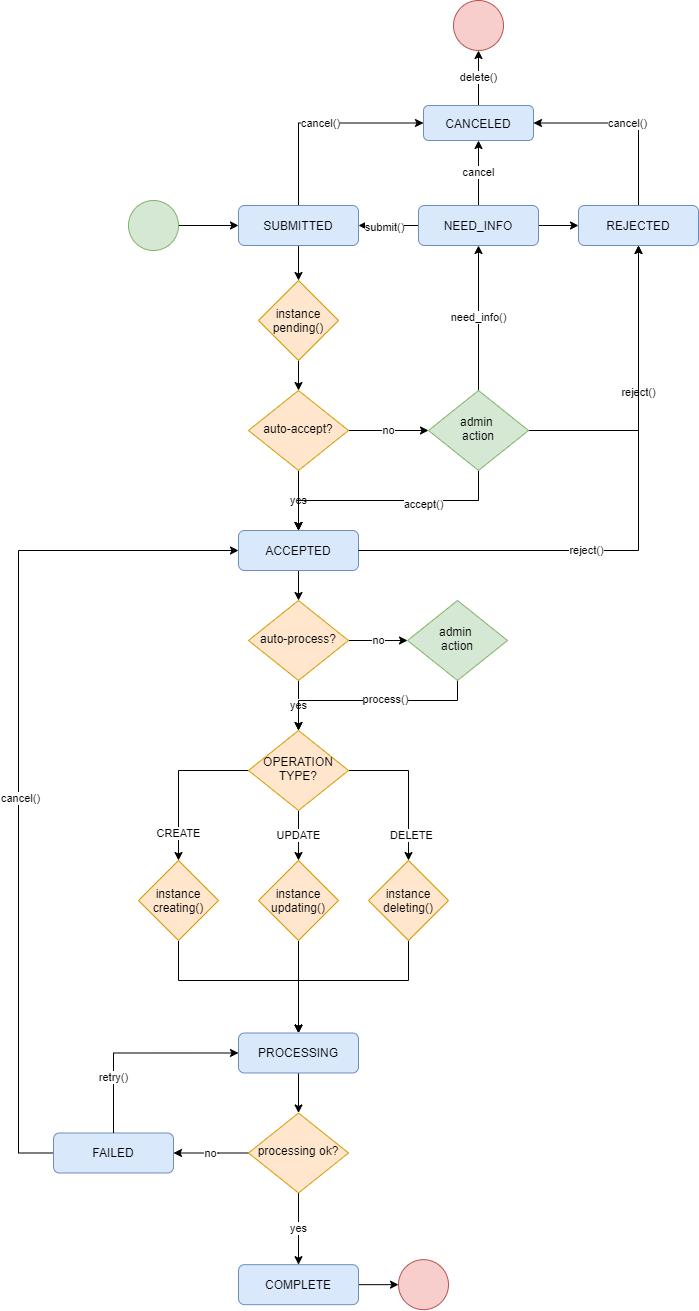

The diagram above was exported from draw.io. Its source (the exported page's mxGraphModel, read from the mxfile embedded in the PNG):
<mxGraphModel dx="1422" dy="1874" grid="1" gridSize="10" guides="1" tooltips="1" connect="1" arrows="1" fold="1" page="1" pageScale="1" pageWidth="827" pageHeight="1169" math="0" shadow="0">
  <root>
    <mxCell id="WIyWlLk6GJQsqaUBKTNV-0" />
    <mxCell id="WIyWlLk6GJQsqaUBKTNV-1" parent="WIyWlLk6GJQsqaUBKTNV-0" />
    <mxCell id="crapR83dW9knbErxzXnO-4" value="cancel()" style="edgeStyle=orthogonalEdgeStyle;rounded=0;orthogonalLoop=1;jettySize=auto;html=1;exitX=0.5;exitY=0;exitDx=0;exitDy=0;entryX=0;entryY=0.5;entryDx=0;entryDy=0;" parent="WIyWlLk6GJQsqaUBKTNV-1" source="WIyWlLk6GJQsqaUBKTNV-3" target="XY3BsFtgc77lcQVmXlbl-0" edge="1">
      <mxGeometry relative="1" as="geometry">
        <mxPoint x="495" y="100" as="targetPoint" />
      </mxGeometry>
    </mxCell>
    <mxCell id="h2onIBm3lN720h_dFX0G-50" value="" style="edgeStyle=orthogonalEdgeStyle;rounded=0;orthogonalLoop=1;jettySize=auto;html=1;" parent="WIyWlLk6GJQsqaUBKTNV-1" source="WIyWlLk6GJQsqaUBKTNV-3" target="h2onIBm3lN720h_dFX0G-49" edge="1">
      <mxGeometry relative="1" as="geometry" />
    </mxCell>
    <mxCell id="WIyWlLk6GJQsqaUBKTNV-3" value="SUBMITTED" style="rounded=1;whiteSpace=wrap;html=1;fontSize=12;glass=0;strokeWidth=1;shadow=0;fillColor=#dae8fc;strokeColor=#6c8ebf;" parent="WIyWlLk6GJQsqaUBKTNV-1" vertex="1">
      <mxGeometry x="310" y="65" width="120" height="40" as="geometry" />
    </mxCell>
    <mxCell id="h2onIBm3lN720h_dFX0G-40" value="yes" style="edgeStyle=orthogonalEdgeStyle;rounded=0;orthogonalLoop=1;jettySize=auto;html=1;entryX=0.5;entryY=0;entryDx=0;entryDy=0;" parent="WIyWlLk6GJQsqaUBKTNV-1" source="WIyWlLk6GJQsqaUBKTNV-6" target="rdJa_3Ymqi-fqrP2yqNr-6" edge="1">
      <mxGeometry relative="1" as="geometry" />
    </mxCell>
    <mxCell id="h2onIBm3lN720h_dFX0G-41" value="no" style="edgeStyle=orthogonalEdgeStyle;rounded=0;orthogonalLoop=1;jettySize=auto;html=1;" parent="WIyWlLk6GJQsqaUBKTNV-1" source="WIyWlLk6GJQsqaUBKTNV-6" target="WIyWlLk6GJQsqaUBKTNV-12" edge="1">
      <mxGeometry relative="1" as="geometry">
        <Array as="points">
          <mxPoint x="290" y="1012" />
          <mxPoint x="290" y="1012" />
        </Array>
      </mxGeometry>
    </mxCell>
    <mxCell id="WIyWlLk6GJQsqaUBKTNV-6" value="processing ok?" style="rhombus;whiteSpace=wrap;html=1;shadow=0;fontFamily=Helvetica;fontSize=12;align=center;strokeWidth=1;spacing=6;spacingTop=-4;fillColor=#ffe6cc;strokeColor=#d79b00;" parent="WIyWlLk6GJQsqaUBKTNV-1" vertex="1">
      <mxGeometry x="320" y="972.49" width="100" height="80" as="geometry" />
    </mxCell>
    <mxCell id="h2onIBm3lN720h_dFX0G-33" value="" style="edgeStyle=orthogonalEdgeStyle;rounded=0;orthogonalLoop=1;jettySize=auto;html=1;" parent="WIyWlLk6GJQsqaUBKTNV-1" source="WIyWlLk6GJQsqaUBKTNV-7" target="h2onIBm3lN720h_dFX0G-29" edge="1">
      <mxGeometry relative="1" as="geometry" />
    </mxCell>
    <mxCell id="WIyWlLk6GJQsqaUBKTNV-7" value="ACCEPTED" style="rounded=1;whiteSpace=wrap;html=1;fontSize=12;glass=0;strokeWidth=1;shadow=0;fillColor=#dae8fc;strokeColor=#6c8ebf;" parent="WIyWlLk6GJQsqaUBKTNV-1" vertex="1">
      <mxGeometry x="310" y="390" width="120" height="40" as="geometry" />
    </mxCell>
    <mxCell id="h2onIBm3lN720h_dFX0G-42" style="edgeStyle=orthogonalEdgeStyle;rounded=0;orthogonalLoop=1;jettySize=auto;html=1;entryX=0;entryY=0.5;entryDx=0;entryDy=0;exitX=0;exitY=0.5;exitDx=0;exitDy=0;" parent="WIyWlLk6GJQsqaUBKTNV-1" source="WIyWlLk6GJQsqaUBKTNV-12" target="WIyWlLk6GJQsqaUBKTNV-7" edge="1">
      <mxGeometry relative="1" as="geometry">
        <Array as="points">
          <mxPoint x="90" y="1013" />
          <mxPoint x="90" y="410" />
        </Array>
      </mxGeometry>
    </mxCell>
    <mxCell id="h2onIBm3lN720h_dFX0G-43" value="cancel()" style="edgeLabel;html=1;align=center;verticalAlign=middle;resizable=0;points=[];" parent="h2onIBm3lN720h_dFX0G-42" vertex="1" connectable="0">
      <mxGeometry x="-0.0905" y="-1" relative="1" as="geometry">
        <mxPoint as="offset" />
      </mxGeometry>
    </mxCell>
    <mxCell id="WIyWlLk6GJQsqaUBKTNV-12" value="FAILED" style="rounded=1;whiteSpace=wrap;html=1;fontSize=12;glass=0;strokeWidth=1;shadow=0;fillColor=#dae8fc;strokeColor=#6c8ebf;" parent="WIyWlLk6GJQsqaUBKTNV-1" vertex="1">
      <mxGeometry x="125" y="992.49" width="120" height="40" as="geometry" />
    </mxCell>
    <mxCell id="crapR83dW9knbErxzXnO-2" value="cancel()" style="edgeStyle=orthogonalEdgeStyle;rounded=0;orthogonalLoop=1;jettySize=auto;html=1;exitX=0.5;exitY=0;exitDx=0;exitDy=0;entryX=1;entryY=0.5;entryDx=0;entryDy=0;" parent="WIyWlLk6GJQsqaUBKTNV-1" source="rdJa_3Ymqi-fqrP2yqNr-0" target="XY3BsFtgc77lcQVmXlbl-0" edge="1">
      <mxGeometry relative="1" as="geometry">
        <mxPoint x="585" y="105" as="targetPoint" />
      </mxGeometry>
    </mxCell>
    <mxCell id="rdJa_3Ymqi-fqrP2yqNr-0" value="REJECTED" style="rounded=1;whiteSpace=wrap;html=1;fontSize=12;glass=0;strokeWidth=1;shadow=0;fillColor=#dae8fc;strokeColor=#6c8ebf;" parent="WIyWlLk6GJQsqaUBKTNV-1" vertex="1">
      <mxGeometry x="650" y="65" width="120" height="40" as="geometry" />
    </mxCell>
    <mxCell id="h2onIBm3lN720h_dFX0G-48" value="" style="edgeStyle=orthogonalEdgeStyle;rounded=0;orthogonalLoop=1;jettySize=auto;html=1;" parent="WIyWlLk6GJQsqaUBKTNV-1" source="rdJa_3Ymqi-fqrP2yqNr-6" target="h2onIBm3lN720h_dFX0G-47" edge="1">
      <mxGeometry relative="1" as="geometry" />
    </mxCell>
    <mxCell id="rdJa_3Ymqi-fqrP2yqNr-6" value="COMPLETE" style="rounded=1;whiteSpace=wrap;html=1;fontSize=12;glass=0;strokeWidth=1;shadow=0;fillColor=#dae8fc;strokeColor=#6c8ebf;" parent="WIyWlLk6GJQsqaUBKTNV-1" vertex="1">
      <mxGeometry x="310" y="1124.16" width="120" height="40" as="geometry" />
    </mxCell>
    <mxCell id="rdJa_3Ymqi-fqrP2yqNr-33" value="" style="edgeStyle=orthogonalEdgeStyle;rounded=0;orthogonalLoop=1;jettySize=auto;html=1;" parent="WIyWlLk6GJQsqaUBKTNV-1" source="rdJa_3Ymqi-fqrP2yqNr-32" target="WIyWlLk6GJQsqaUBKTNV-3" edge="1">
      <mxGeometry relative="1" as="geometry" />
    </mxCell>
    <mxCell id="rdJa_3Ymqi-fqrP2yqNr-32" value="" style="ellipse;whiteSpace=wrap;html=1;aspect=fixed;fillColor=#d5e8d4;strokeColor=#82b366;" parent="WIyWlLk6GJQsqaUBKTNV-1" vertex="1">
      <mxGeometry x="200" y="60" width="50" height="50" as="geometry" />
    </mxCell>
    <mxCell id="rdJa_3Ymqi-fqrP2yqNr-39" value="yes" style="edgeStyle=orthogonalEdgeStyle;rounded=0;orthogonalLoop=1;jettySize=auto;html=1;exitX=0.5;exitY=1;exitDx=0;exitDy=0;" parent="WIyWlLk6GJQsqaUBKTNV-1" source="h2onIBm3lN720h_dFX0G-25" target="WIyWlLk6GJQsqaUBKTNV-7" edge="1">
      <mxGeometry relative="1" as="geometry" />
    </mxCell>
    <mxCell id="rdJa_3Ymqi-fqrP2yqNr-40" value="reject()" style="edgeStyle=orthogonalEdgeStyle;rounded=0;orthogonalLoop=1;jettySize=auto;html=1;exitX=1;exitY=0.5;exitDx=0;exitDy=0;entryX=0.5;entryY=1;entryDx=0;entryDy=0;" parent="WIyWlLk6GJQsqaUBKTNV-1" source="rdJa_3Ymqi-fqrP2yqNr-38" target="rdJa_3Ymqi-fqrP2yqNr-0" edge="1">
      <mxGeometry relative="1" as="geometry" />
    </mxCell>
    <mxCell id="h2onIBm3lN720h_dFX0G-30" style="edgeStyle=orthogonalEdgeStyle;rounded=0;orthogonalLoop=1;jettySize=auto;html=1;entryX=0.5;entryY=0;entryDx=0;entryDy=0;exitX=0.5;exitY=1;exitDx=0;exitDy=0;" parent="WIyWlLk6GJQsqaUBKTNV-1" source="rdJa_3Ymqi-fqrP2yqNr-38" target="WIyWlLk6GJQsqaUBKTNV-7" edge="1">
      <mxGeometry relative="1" as="geometry" />
    </mxCell>
    <mxCell id="h2onIBm3lN720h_dFX0G-31" value="accept()" style="edgeLabel;html=1;align=center;verticalAlign=middle;resizable=0;points=[];" parent="h2onIBm3lN720h_dFX0G-30" vertex="1" connectable="0">
      <mxGeometry x="-0.2821" y="3" relative="1" as="geometry">
        <mxPoint as="offset" />
      </mxGeometry>
    </mxCell>
    <mxCell id="h2onIBm3lN720h_dFX0G-55" value="need_info()" style="edgeStyle=orthogonalEdgeStyle;rounded=0;orthogonalLoop=1;jettySize=auto;html=1;entryX=0.5;entryY=1;entryDx=0;entryDy=0;" parent="WIyWlLk6GJQsqaUBKTNV-1" source="rdJa_3Ymqi-fqrP2yqNr-38" target="h2onIBm3lN720h_dFX0G-54" edge="1">
      <mxGeometry relative="1" as="geometry" />
    </mxCell>
    <mxCell id="rdJa_3Ymqi-fqrP2yqNr-38" value="admin &lt;br&gt;action" style="rhombus;whiteSpace=wrap;html=1;shadow=0;fontFamily=Helvetica;fontSize=12;align=center;strokeWidth=1;spacing=6;spacingTop=-4;fillColor=#d5e8d4;strokeColor=#82b366;" parent="WIyWlLk6GJQsqaUBKTNV-1" vertex="1">
      <mxGeometry x="500" y="250" width="100" height="80" as="geometry" />
    </mxCell>
    <mxCell id="h2onIBm3lN720h_dFX0G-61" value="delete()" style="edgeStyle=orthogonalEdgeStyle;rounded=0;orthogonalLoop=1;jettySize=auto;html=1;" parent="WIyWlLk6GJQsqaUBKTNV-1" source="XY3BsFtgc77lcQVmXlbl-0" target="h2onIBm3lN720h_dFX0G-60" edge="1">
      <mxGeometry relative="1" as="geometry" />
    </mxCell>
    <mxCell id="XY3BsFtgc77lcQVmXlbl-0" value="&lt;span&gt;CANCELED&lt;/span&gt;" style="rounded=1;whiteSpace=wrap;html=1;fillColor=#dae8fc;strokeColor=#6c8ebf;" parent="WIyWlLk6GJQsqaUBKTNV-1" vertex="1">
      <mxGeometry x="495" y="-35" width="110" height="35" as="geometry" />
    </mxCell>
    <mxCell id="h2onIBm3lN720h_dFX0G-3" value="" style="edgeStyle=orthogonalEdgeStyle;rounded=0;orthogonalLoop=1;jettySize=auto;html=1;" parent="WIyWlLk6GJQsqaUBKTNV-1" source="h2onIBm3lN720h_dFX0G-0" target="WIyWlLk6GJQsqaUBKTNV-6" edge="1">
      <mxGeometry relative="1" as="geometry" />
    </mxCell>
    <mxCell id="h2onIBm3lN720h_dFX0G-0" value="PROCESSING" style="rounded=1;whiteSpace=wrap;html=1;fontSize=12;glass=0;strokeWidth=1;shadow=0;fillColor=#dae8fc;strokeColor=#6c8ebf;" parent="WIyWlLk6GJQsqaUBKTNV-1" vertex="1">
      <mxGeometry x="310" y="892.49" width="120" height="40" as="geometry" />
    </mxCell>
    <mxCell id="h2onIBm3lN720h_dFX0G-6" value="retry()" style="edgeStyle=orthogonalEdgeStyle;rounded=0;orthogonalLoop=1;jettySize=auto;html=1;exitX=0.5;exitY=0;exitDx=0;exitDy=0;entryX=0;entryY=0.5;entryDx=0;entryDy=0;" parent="WIyWlLk6GJQsqaUBKTNV-1" source="WIyWlLk6GJQsqaUBKTNV-12" target="h2onIBm3lN720h_dFX0G-0" edge="1">
      <mxGeometry x="-0.4595" relative="1" as="geometry">
        <mxPoint x="575" y="992.49" as="sourcePoint" />
        <mxPoint x="715" y="542.49" as="targetPoint" />
        <Array as="points">
          <mxPoint x="185" y="913" />
        </Array>
        <mxPoint as="offset" />
      </mxGeometry>
    </mxCell>
    <mxCell id="h2onIBm3lN720h_dFX0G-7" value="reject()" style="edgeStyle=orthogonalEdgeStyle;rounded=0;orthogonalLoop=1;jettySize=auto;html=1;exitX=1;exitY=0.5;exitDx=0;exitDy=0;entryX=0.5;entryY=1;entryDx=0;entryDy=0;" parent="WIyWlLk6GJQsqaUBKTNV-1" source="WIyWlLk6GJQsqaUBKTNV-7" target="rdJa_3Ymqi-fqrP2yqNr-0" edge="1">
      <mxGeometry x="-0.2222" relative="1" as="geometry">
        <mxPoint x="430" y="250" as="sourcePoint" />
        <mxPoint x="710" y="100" as="targetPoint" />
        <mxPoint as="offset" />
      </mxGeometry>
    </mxCell>
    <mxCell id="h2onIBm3lN720h_dFX0G-18" value="CREATE" style="edgeStyle=orthogonalEdgeStyle;rounded=0;orthogonalLoop=1;jettySize=auto;html=1;entryX=0.5;entryY=0;entryDx=0;entryDy=0;" parent="WIyWlLk6GJQsqaUBKTNV-1" source="h2onIBm3lN720h_dFX0G-13" target="h2onIBm3lN720h_dFX0G-44" edge="1">
      <mxGeometry x="0.6571" relative="1" as="geometry">
        <mxPoint x="230" y="732.49" as="targetPoint" />
        <mxPoint as="offset" />
      </mxGeometry>
    </mxCell>
    <mxCell id="h2onIBm3lN720h_dFX0G-20" style="edgeStyle=orthogonalEdgeStyle;rounded=0;orthogonalLoop=1;jettySize=auto;html=1;entryX=0.5;entryY=0;entryDx=0;entryDy=0;" parent="WIyWlLk6GJQsqaUBKTNV-1" source="h2onIBm3lN720h_dFX0G-13" target="h2onIBm3lN720h_dFX0G-46" edge="1">
      <mxGeometry relative="1" as="geometry">
        <mxPoint x="535" y="732.49" as="targetPoint" />
      </mxGeometry>
    </mxCell>
    <mxCell id="h2onIBm3lN720h_dFX0G-21" value="DELETE" style="edgeLabel;html=1;align=center;verticalAlign=middle;resizable=0;points=[];" parent="h2onIBm3lN720h_dFX0G-20" vertex="1" connectable="0">
      <mxGeometry x="0.4365" y="2" relative="1" as="geometry">
        <mxPoint x="-2" y="79.17" as="offset" />
      </mxGeometry>
    </mxCell>
    <mxCell id="h2onIBm3lN720h_dFX0G-52" value="DELETE" style="edgeLabel;html=1;align=center;verticalAlign=middle;resizable=0;points=[];" parent="h2onIBm3lN720h_dFX0G-20" vertex="1" connectable="0">
      <mxGeometry x="0.6583" y="2" relative="1" as="geometry">
        <mxPoint as="offset" />
      </mxGeometry>
    </mxCell>
    <mxCell id="h2onIBm3lN720h_dFX0G-28" value="UPDATE" style="edgeStyle=orthogonalEdgeStyle;rounded=0;orthogonalLoop=1;jettySize=auto;html=1;exitX=0.5;exitY=1;exitDx=0;exitDy=0;entryX=0.5;entryY=0;entryDx=0;entryDy=0;" parent="WIyWlLk6GJQsqaUBKTNV-1" source="h2onIBm3lN720h_dFX0G-13" target="h2onIBm3lN720h_dFX0G-45" edge="1">
      <mxGeometry relative="1" as="geometry">
        <mxPoint x="370" y="720" as="sourcePoint" />
        <mxPoint x="370" y="782.49" as="targetPoint" />
      </mxGeometry>
    </mxCell>
    <mxCell id="h2onIBm3lN720h_dFX0G-13" value="OPERATION TYPE?" style="rhombus;whiteSpace=wrap;html=1;shadow=0;fontFamily=Helvetica;fontSize=12;align=center;strokeWidth=1;spacing=6;spacingTop=-4;fillColor=#ffe6cc;strokeColor=#d79b00;" parent="WIyWlLk6GJQsqaUBKTNV-1" vertex="1">
      <mxGeometry x="320" y="590" width="100" height="80" as="geometry" />
    </mxCell>
    <mxCell id="h2onIBm3lN720h_dFX0G-23" style="edgeStyle=orthogonalEdgeStyle;rounded=0;orthogonalLoop=1;jettySize=auto;html=1;entryX=0.5;entryY=0;entryDx=0;entryDy=0;exitX=0.5;exitY=1;exitDx=0;exitDy=0;" parent="WIyWlLk6GJQsqaUBKTNV-1" source="h2onIBm3lN720h_dFX0G-44" target="h2onIBm3lN720h_dFX0G-0" edge="1">
      <mxGeometry relative="1" as="geometry">
        <mxPoint x="230" y="842.49" as="sourcePoint" />
        <mxPoint x="265" y="904.16" as="targetPoint" />
        <Array as="points">
          <mxPoint x="250" y="840" />
          <mxPoint x="370" y="840" />
        </Array>
      </mxGeometry>
    </mxCell>
    <mxCell id="h2onIBm3lN720h_dFX0G-22" value="" style="edgeStyle=orthogonalEdgeStyle;rounded=0;orthogonalLoop=1;jettySize=auto;html=1;exitX=0.5;exitY=1;exitDx=0;exitDy=0;" parent="WIyWlLk6GJQsqaUBKTNV-1" source="h2onIBm3lN720h_dFX0G-45" target="h2onIBm3lN720h_dFX0G-0" edge="1">
      <mxGeometry relative="1" as="geometry">
        <mxPoint x="370" y="842.49" as="sourcePoint" />
      </mxGeometry>
    </mxCell>
    <mxCell id="h2onIBm3lN720h_dFX0G-35" style="edgeStyle=orthogonalEdgeStyle;rounded=0;orthogonalLoop=1;jettySize=auto;html=1;entryX=0.5;entryY=0;entryDx=0;entryDy=0;exitX=0.5;exitY=1;exitDx=0;exitDy=0;" parent="WIyWlLk6GJQsqaUBKTNV-1" source="h2onIBm3lN720h_dFX0G-46" target="h2onIBm3lN720h_dFX0G-0" edge="1">
      <mxGeometry relative="1" as="geometry">
        <mxPoint x="535" y="842.49" as="sourcePoint" />
        <Array as="points">
          <mxPoint x="480" y="840" />
          <mxPoint x="370" y="840" />
        </Array>
      </mxGeometry>
    </mxCell>
    <mxCell id="h2onIBm3lN720h_dFX0G-26" value="" style="edgeStyle=orthogonalEdgeStyle;rounded=0;orthogonalLoop=1;jettySize=auto;html=1;" parent="WIyWlLk6GJQsqaUBKTNV-1" source="h2onIBm3lN720h_dFX0G-25" target="WIyWlLk6GJQsqaUBKTNV-7" edge="1">
      <mxGeometry relative="1" as="geometry" />
    </mxCell>
    <mxCell id="h2onIBm3lN720h_dFX0G-32" value="no" style="edgeStyle=orthogonalEdgeStyle;rounded=0;orthogonalLoop=1;jettySize=auto;html=1;" parent="WIyWlLk6GJQsqaUBKTNV-1" source="h2onIBm3lN720h_dFX0G-25" target="rdJa_3Ymqi-fqrP2yqNr-38" edge="1">
      <mxGeometry relative="1" as="geometry" />
    </mxCell>
    <mxCell id="h2onIBm3lN720h_dFX0G-25" value="auto-accept?" style="rhombus;whiteSpace=wrap;html=1;shadow=0;fontFamily=Helvetica;fontSize=12;align=center;strokeWidth=1;spacing=6;spacingTop=-4;fillColor=#ffe6cc;strokeColor=#d79b00;" parent="WIyWlLk6GJQsqaUBKTNV-1" vertex="1">
      <mxGeometry x="320" y="250" width="100" height="80" as="geometry" />
    </mxCell>
    <mxCell id="h2onIBm3lN720h_dFX0G-34" value="yes" style="edgeStyle=orthogonalEdgeStyle;rounded=0;orthogonalLoop=1;jettySize=auto;html=1;" parent="WIyWlLk6GJQsqaUBKTNV-1" source="h2onIBm3lN720h_dFX0G-29" target="h2onIBm3lN720h_dFX0G-13" edge="1">
      <mxGeometry relative="1" as="geometry" />
    </mxCell>
    <mxCell id="h2onIBm3lN720h_dFX0G-39" value="no" style="edgeStyle=orthogonalEdgeStyle;rounded=0;orthogonalLoop=1;jettySize=auto;html=1;" parent="WIyWlLk6GJQsqaUBKTNV-1" source="h2onIBm3lN720h_dFX0G-29" target="h2onIBm3lN720h_dFX0G-36" edge="1">
      <mxGeometry relative="1" as="geometry" />
    </mxCell>
    <mxCell id="h2onIBm3lN720h_dFX0G-29" value="auto-process?" style="rhombus;whiteSpace=wrap;html=1;shadow=0;fontFamily=Helvetica;fontSize=12;align=center;strokeWidth=1;spacing=6;spacingTop=-4;fillColor=#ffe6cc;strokeColor=#d79b00;" parent="WIyWlLk6GJQsqaUBKTNV-1" vertex="1">
      <mxGeometry x="320" y="460" width="100" height="80" as="geometry" />
    </mxCell>
    <mxCell id="h2onIBm3lN720h_dFX0G-37" style="edgeStyle=orthogonalEdgeStyle;rounded=0;orthogonalLoop=1;jettySize=auto;html=1;entryX=0.5;entryY=0;entryDx=0;entryDy=0;exitX=0.5;exitY=1;exitDx=0;exitDy=0;" parent="WIyWlLk6GJQsqaUBKTNV-1" source="h2onIBm3lN720h_dFX0G-36" target="h2onIBm3lN720h_dFX0G-13" edge="1">
      <mxGeometry relative="1" as="geometry">
        <Array as="points">
          <mxPoint x="529" y="560" />
          <mxPoint x="370" y="560" />
        </Array>
      </mxGeometry>
    </mxCell>
    <mxCell id="h2onIBm3lN720h_dFX0G-38" value="process()" style="edgeLabel;html=1;align=center;verticalAlign=middle;resizable=0;points=[];" parent="h2onIBm3lN720h_dFX0G-37" vertex="1" connectable="0">
      <mxGeometry x="-0.1111" y="-2" relative="1" as="geometry">
        <mxPoint as="offset" />
      </mxGeometry>
    </mxCell>
    <mxCell id="h2onIBm3lN720h_dFX0G-36" value="admin &lt;br&gt;action" style="rhombus;whiteSpace=wrap;html=1;shadow=0;fontFamily=Helvetica;fontSize=12;align=center;strokeWidth=1;spacing=6;spacingTop=-4;fillColor=#d5e8d4;strokeColor=#82b366;" parent="WIyWlLk6GJQsqaUBKTNV-1" vertex="1">
      <mxGeometry x="479" y="460" width="100" height="80" as="geometry" />
    </mxCell>
    <mxCell id="h2onIBm3lN720h_dFX0G-44" value="&lt;span&gt;instance creating()&lt;/span&gt;" style="rhombus;whiteSpace=wrap;html=1;fillColor=#ffe6cc;strokeColor=#d79b00;" parent="WIyWlLk6GJQsqaUBKTNV-1" vertex="1">
      <mxGeometry x="210" y="720" width="80" height="80" as="geometry" />
    </mxCell>
    <mxCell id="h2onIBm3lN720h_dFX0G-45" value="&lt;span&gt;instance updating()&lt;/span&gt;" style="rhombus;whiteSpace=wrap;html=1;fillColor=#ffe6cc;strokeColor=#d79b00;" parent="WIyWlLk6GJQsqaUBKTNV-1" vertex="1">
      <mxGeometry x="330" y="720" width="80" height="80" as="geometry" />
    </mxCell>
    <mxCell id="h2onIBm3lN720h_dFX0G-46" value="&lt;span&gt;instance deleting()&lt;/span&gt;" style="rhombus;whiteSpace=wrap;html=1;fillColor=#ffe6cc;strokeColor=#d79b00;" parent="WIyWlLk6GJQsqaUBKTNV-1" vertex="1">
      <mxGeometry x="440" y="720" width="80" height="80" as="geometry" />
    </mxCell>
    <mxCell id="h2onIBm3lN720h_dFX0G-47" value="" style="ellipse;whiteSpace=wrap;html=1;aspect=fixed;fillColor=#f8cecc;strokeColor=#b85450;" parent="WIyWlLk6GJQsqaUBKTNV-1" vertex="1">
      <mxGeometry x="470" y="1119.16" width="50" height="50" as="geometry" />
    </mxCell>
    <mxCell id="h2onIBm3lN720h_dFX0G-51" style="edgeStyle=orthogonalEdgeStyle;rounded=0;orthogonalLoop=1;jettySize=auto;html=1;exitX=0.5;exitY=1;exitDx=0;exitDy=0;entryX=0.5;entryY=0;entryDx=0;entryDy=0;" parent="WIyWlLk6GJQsqaUBKTNV-1" source="h2onIBm3lN720h_dFX0G-49" target="h2onIBm3lN720h_dFX0G-25" edge="1">
      <mxGeometry relative="1" as="geometry" />
    </mxCell>
    <mxCell id="h2onIBm3lN720h_dFX0G-49" value="&lt;span&gt;instance pending()&lt;/span&gt;" style="rhombus;whiteSpace=wrap;html=1;fillColor=#ffe6cc;strokeColor=#d79b00;" parent="WIyWlLk6GJQsqaUBKTNV-1" vertex="1">
      <mxGeometry x="330" y="140" width="80" height="80" as="geometry" />
    </mxCell>
    <mxCell id="h2onIBm3lN720h_dFX0G-56" value="" style="edgeStyle=orthogonalEdgeStyle;rounded=0;orthogonalLoop=1;jettySize=auto;html=1;" parent="WIyWlLk6GJQsqaUBKTNV-1" source="h2onIBm3lN720h_dFX0G-54" target="WIyWlLk6GJQsqaUBKTNV-3" edge="1">
      <mxGeometry relative="1" as="geometry" />
    </mxCell>
    <mxCell id="h2onIBm3lN720h_dFX0G-57" value="submit()" style="edgeLabel;html=1;align=center;verticalAlign=middle;resizable=0;points=[];" parent="h2onIBm3lN720h_dFX0G-56" vertex="1" connectable="0">
      <mxGeometry x="0.171" y="1" relative="1" as="geometry">
        <mxPoint as="offset" />
      </mxGeometry>
    </mxCell>
    <mxCell id="h2onIBm3lN720h_dFX0G-59" value="cancel" style="edgeStyle=orthogonalEdgeStyle;rounded=0;orthogonalLoop=1;jettySize=auto;html=1;" parent="WIyWlLk6GJQsqaUBKTNV-1" source="h2onIBm3lN720h_dFX0G-54" target="XY3BsFtgc77lcQVmXlbl-0" edge="1">
      <mxGeometry relative="1" as="geometry" />
    </mxCell>
    <mxCell id="h2onIBm3lN720h_dFX0G-63" value="" style="edgeStyle=orthogonalEdgeStyle;rounded=0;orthogonalLoop=1;jettySize=auto;html=1;" parent="WIyWlLk6GJQsqaUBKTNV-1" source="h2onIBm3lN720h_dFX0G-54" target="rdJa_3Ymqi-fqrP2yqNr-0" edge="1">
      <mxGeometry relative="1" as="geometry" />
    </mxCell>
    <mxCell id="h2onIBm3lN720h_dFX0G-54" value="NEED_INFO" style="rounded=1;whiteSpace=wrap;html=1;fontSize=12;glass=0;strokeWidth=1;shadow=0;fillColor=#dae8fc;strokeColor=#6c8ebf;" parent="WIyWlLk6GJQsqaUBKTNV-1" vertex="1">
      <mxGeometry x="490" y="65" width="120" height="40" as="geometry" />
    </mxCell>
    <mxCell id="h2onIBm3lN720h_dFX0G-60" value="" style="ellipse;whiteSpace=wrap;html=1;aspect=fixed;fillColor=#f8cecc;strokeColor=#b85450;" parent="WIyWlLk6GJQsqaUBKTNV-1" vertex="1">
      <mxGeometry x="525" y="-140" width="50" height="50" as="geometry" />
    </mxCell>
  </root>
</mxGraphModel>